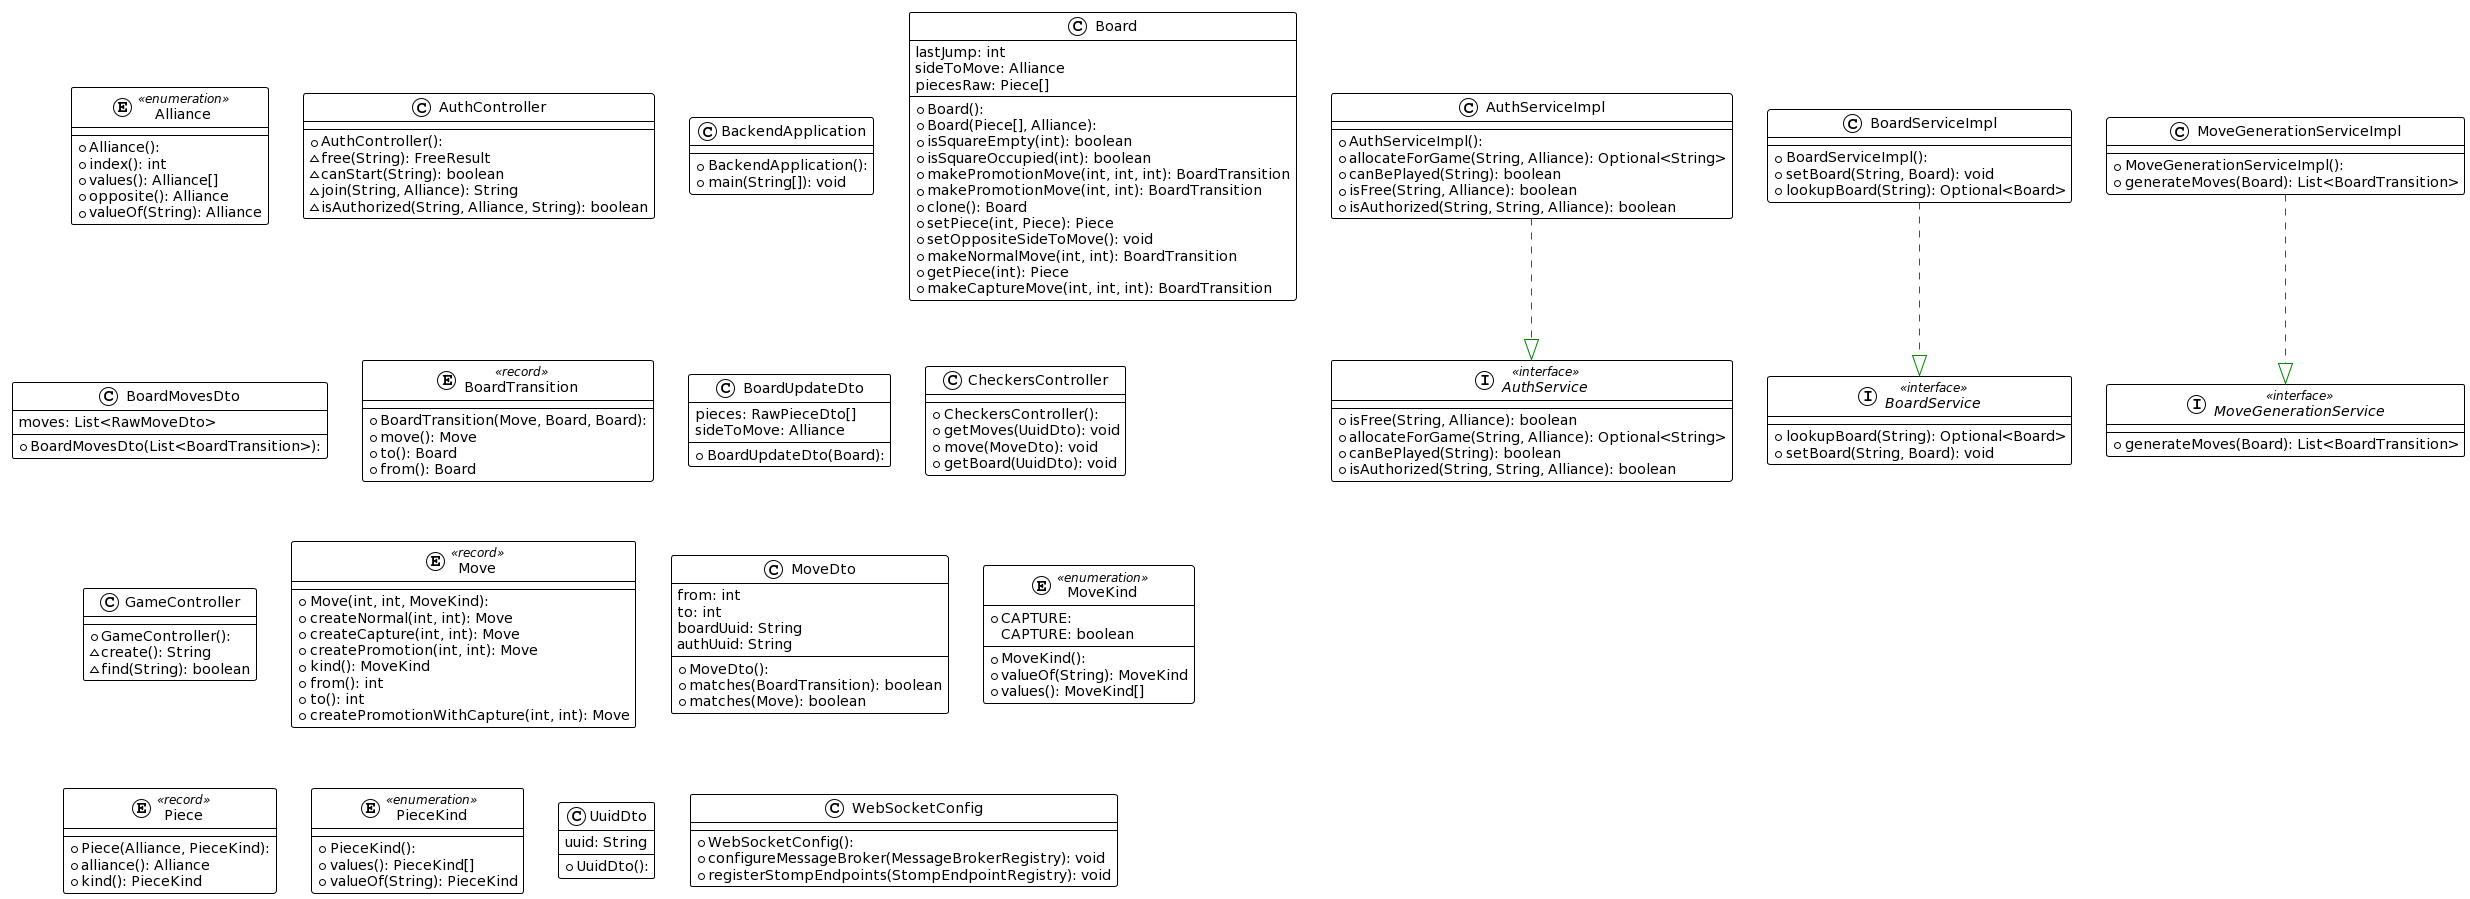

The diagram above was rendered by PlantUML. Its source (embedded in the PNG):
@startuml
!theme plain
top to bottom direction
skinparam linetype ortho

enum Alliance << enumeration >> {
  + Alliance(): 
  + index(): int
  + values(): Alliance[]
  + opposite(): Alliance
  + valueOf(String): Alliance
}
class AuthController {
  + AuthController(): 
  ~ free(String): FreeResult
  ~ canStart(String): boolean
  ~ join(String, Alliance): String
  ~ isAuthorized(String, Alliance, String): boolean
}
interface AuthService << interface >> {
  + isFree(String, Alliance): boolean
  + allocateForGame(String, Alliance): Optional<String>
  + canBePlayed(String): boolean
  + isAuthorized(String, String, Alliance): boolean
}
class AuthServiceImpl {
  + AuthServiceImpl(): 
  + allocateForGame(String, Alliance): Optional<String>
  + canBePlayed(String): boolean
  + isFree(String, Alliance): boolean
  + isAuthorized(String, String, Alliance): boolean
}
class BackendApplication {
  + BackendApplication(): 
  + main(String[]): void
}
class Board {
  + Board(): 
  + Board(Piece[], Alliance): 
  + isSquareEmpty(int): boolean
  + isSquareOccupied(int): boolean
  + makePromotionMove(int, int, int): BoardTransition
  + makePromotionMove(int, int): BoardTransition
  + clone(): Board
  + setPiece(int, Piece): Piece
  + setOppositeSideToMove(): void
  + makeNormalMove(int, int): BoardTransition
  + getPiece(int): Piece
  + makeCaptureMove(int, int, int): BoardTransition
   lastJump: int
   sideToMove: Alliance
   piecesRaw: Piece[]
}
class BoardMovesDto {
  + BoardMovesDto(List<BoardTransition>): 
   moves: List<RawMoveDto>
}
interface BoardService << interface >> {
  + lookupBoard(String): Optional<Board>
  + setBoard(String, Board): void
}
class BoardServiceImpl {
  + BoardServiceImpl(): 
  + setBoard(String, Board): void
  + lookupBoard(String): Optional<Board>
}
entity BoardTransition << record >> {
  + BoardTransition(Move, Board, Board): 
  + move(): Move
  + to(): Board
  + from(): Board
}
class BoardUpdateDto {
  + BoardUpdateDto(Board): 
   pieces: RawPieceDto[]
   sideToMove: Alliance
}
class CheckersController {
  + CheckersController(): 
  + getMoves(UuidDto): void
  + move(MoveDto): void
  + getBoard(UuidDto): void
}
class GameController {
  + GameController(): 
  ~ create(): String
  ~ find(String): boolean
}
entity Move << record >> {
  + Move(int, int, MoveKind): 
  + createNormal(int, int): Move
  + createCapture(int, int): Move
  + createPromotion(int, int): Move
  + kind(): MoveKind
  + from(): int
  + to(): int
  + createPromotionWithCapture(int, int): Move
}
class MoveDto {
  + MoveDto(): 
  + matches(BoardTransition): boolean
  + matches(Move): boolean
   from: int
   to: int
   boardUuid: String
   authUuid: String
}
interface MoveGenerationService << interface >> {
  + generateMoves(Board): List<BoardTransition>
}
class MoveGenerationServiceImpl {
  + MoveGenerationServiceImpl(): 
  + generateMoves(Board): List<BoardTransition>
}
enum MoveKind << enumeration >> {
  + MoveKind(): 
  + CAPTURE: 
  + valueOf(String): MoveKind
  + values(): MoveKind[]
   CAPTURE: boolean
}
entity Piece << record >> {
  + Piece(Alliance, PieceKind): 
  + alliance(): Alliance
  + kind(): PieceKind
}
enum PieceKind << enumeration >> {
  + PieceKind(): 
  + values(): PieceKind[]
  + valueOf(String): PieceKind
}
class UuidDto {
  + UuidDto(): 
   uuid: String
}
class WebSocketConfig {
  + WebSocketConfig(): 
  + configureMessageBroker(MessageBrokerRegistry): void
  + registerStompEndpoints(StompEndpointRegistry): void
}

AuthServiceImpl            -[#008200,dashed]-^  AuthService               
BoardServiceImpl           -[#008200,dashed]-^  BoardService              
MoveGenerationServiceImpl  -[#008200,dashed]-^  MoveGenerationService
@enduml